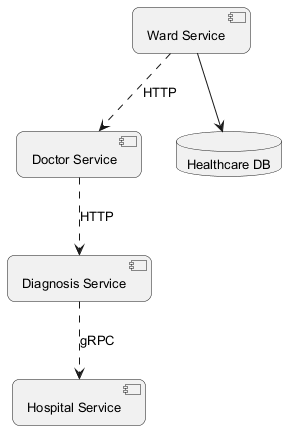

The diagram above was rendered by PlantUML. Its source (embedded in the PNG):
@startuml
skinparam backgroundColor #FFFFFF
skinparam roundCorner 15
skinparam defaultFontSize 13
component "Ward Service" as C_WardService
component "Doctor Service" as C_DoctorService
component "Hospital Service" as C_HospitalService
component "Diagnosis Service" as C_DiagnosisService
database "Healthcare DB" as DB_healthcare
C_WardService --> DB_healthcare
C_DiagnosisService ..> C_HospitalService : gRPC
C_WardService ..> C_DoctorService : HTTP
C_DoctorService ..> C_DiagnosisService : HTTP
@enduml